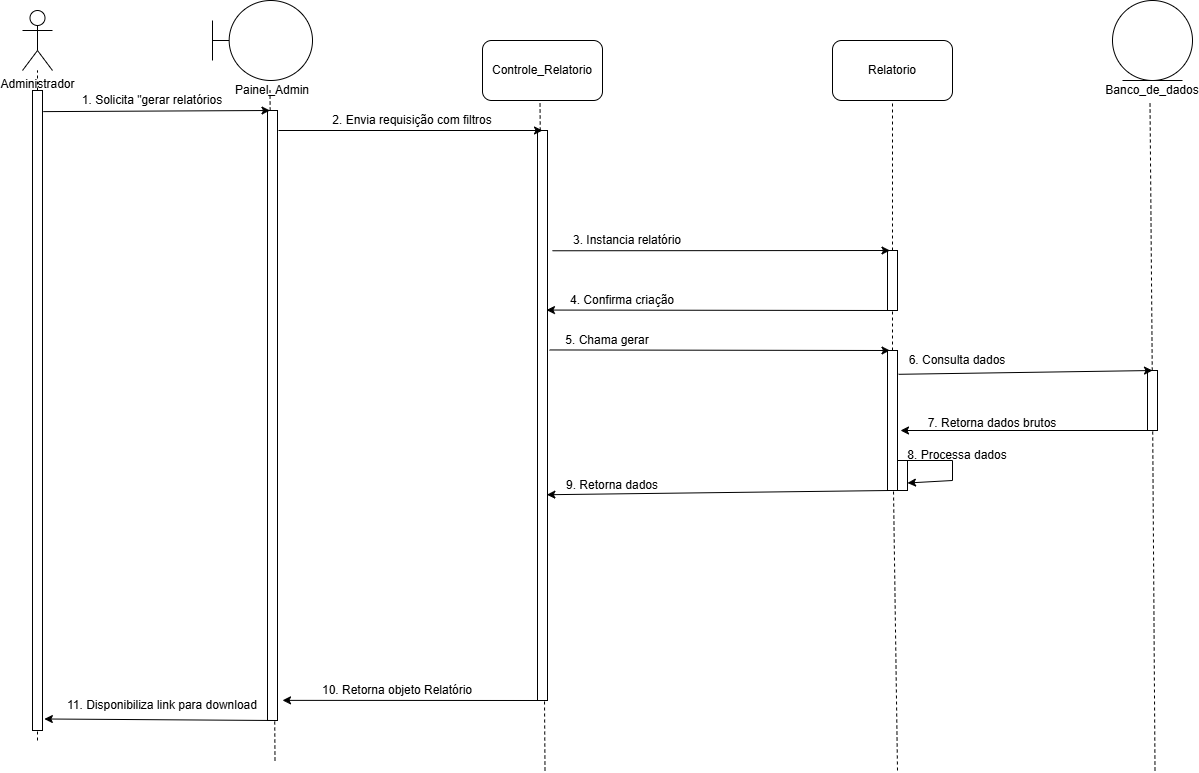

The diagram above was exported from draw.io. Its source (the exported page's mxGraphModel, read from the mxfile embedded in the PNG):
<mxGraphModel dx="1334" dy="864" grid="1" gridSize="10" guides="1" tooltips="1" connect="1" arrows="1" fold="1" page="1" pageScale="1" pageWidth="827" pageHeight="1169" math="0" shadow="0">
  <root>
    <mxCell id="0" />
    <mxCell id="1" parent="0" />
    <mxCell id="EEPmaZ_hX0zcvpT0dZrB-1" parent="1" style="shape=umlActor;verticalLabelPosition=bottom;verticalAlign=top;html=1;outlineConnect=0;" value="Administrador" vertex="1">
      <mxGeometry height="60" width="30" x="80" y="100" as="geometry" />
    </mxCell>
    <mxCell id="EEPmaZ_hX0zcvpT0dZrB-4" parent="1" style="shape=umlBoundary;whiteSpace=wrap;html=1;" value="" vertex="1">
      <mxGeometry height="80" width="100" x="270" y="90" as="geometry" />
    </mxCell>
    <mxCell id="EEPmaZ_hX0zcvpT0dZrB-5" parent="1" style="text;html=1;whiteSpace=wrap;strokeColor=none;fillColor=none;align=center;verticalAlign=middle;rounded=0;" value="Painel_Admin" vertex="1">
      <mxGeometry height="20" width="60" x="300" y="170" as="geometry" />
    </mxCell>
    <mxCell id="EEPmaZ_hX0zcvpT0dZrB-7" parent="1" style="rounded=1;whiteSpace=wrap;html=1;" value="Controle_Relatorio" vertex="1">
      <mxGeometry height="60" width="120" x="540" y="130" as="geometry" />
    </mxCell>
    <mxCell id="EEPmaZ_hX0zcvpT0dZrB-10" parent="1" style="rounded=1;whiteSpace=wrap;html=1;" value="Relatorio" vertex="1">
      <mxGeometry height="60" width="120" x="890" y="130" as="geometry" />
    </mxCell>
    <mxCell id="EEPmaZ_hX0zcvpT0dZrB-11" parent="1" style="ellipse;shape=umlEntity;whiteSpace=wrap;html=1;" value="" vertex="1">
      <mxGeometry height="80" width="80" x="1170" y="90" as="geometry" />
    </mxCell>
    <mxCell id="EEPmaZ_hX0zcvpT0dZrB-12" parent="1" style="text;html=1;whiteSpace=wrap;strokeColor=none;fillColor=none;align=center;verticalAlign=middle;rounded=0;" value="Banco_de_dados" vertex="1">
      <mxGeometry height="20" width="60" x="1180" y="170" as="geometry" />
    </mxCell>
    <mxCell id="EEPmaZ_hX0zcvpT0dZrB-13" edge="1" parent="1" source="EEPmaZ_hX0zcvpT0dZrB-20" style="endArrow=none;dashed=1;html=1;rounded=0;" target="EEPmaZ_hX0zcvpT0dZrB-1" value="">
      <mxGeometry height="50" relative="1" width="50" as="geometry">
        <mxPoint x="100" y="830" as="sourcePoint" />
        <mxPoint x="580" y="310" as="targetPoint" />
      </mxGeometry>
    </mxCell>
    <mxCell id="EEPmaZ_hX0zcvpT0dZrB-14" edge="1" parent="1" source="EEPmaZ_hX0zcvpT0dZrB-22" style="endArrow=none;dashed=1;html=1;rounded=0;" value="">
      <mxGeometry height="50" relative="1" width="50" as="geometry">
        <mxPoint x="332.5" y="850" as="sourcePoint" />
        <mxPoint x="327.5" y="180" as="targetPoint" />
      </mxGeometry>
    </mxCell>
    <mxCell id="EEPmaZ_hX0zcvpT0dZrB-15" edge="1" parent="1" source="EEPmaZ_hX0zcvpT0dZrB-29" style="endArrow=none;dashed=1;html=1;rounded=0;" value="">
      <mxGeometry height="50" relative="1" width="50" as="geometry">
        <mxPoint x="602.5" y="860" as="sourcePoint" />
        <mxPoint x="597.5" y="190" as="targetPoint" />
      </mxGeometry>
    </mxCell>
    <mxCell id="EEPmaZ_hX0zcvpT0dZrB-18" edge="1" parent="1" source="EEPmaZ_hX0zcvpT0dZrB-48" style="endArrow=none;dashed=1;html=1;rounded=0;" value="">
      <mxGeometry height="50" relative="1" width="50" as="geometry">
        <mxPoint x="955" y="860" as="sourcePoint" />
        <mxPoint x="950" y="190" as="targetPoint" />
      </mxGeometry>
    </mxCell>
    <mxCell id="EEPmaZ_hX0zcvpT0dZrB-19" edge="1" parent="1" source="EEPmaZ_hX0zcvpT0dZrB-62" style="endArrow=none;dashed=1;html=1;rounded=0;" value="">
      <mxGeometry height="50" relative="1" width="50" as="geometry">
        <mxPoint x="1212.5" y="860" as="sourcePoint" />
        <mxPoint x="1207.5" y="190" as="targetPoint" />
      </mxGeometry>
    </mxCell>
    <mxCell id="EEPmaZ_hX0zcvpT0dZrB-21" edge="1" parent="1" style="endArrow=none;dashed=1;html=1;rounded=0;" target="EEPmaZ_hX0zcvpT0dZrB-20" value="">
      <mxGeometry height="50" relative="1" width="50" as="geometry">
        <mxPoint x="95" y="830" as="sourcePoint" />
        <mxPoint x="95" y="160" as="targetPoint" />
      </mxGeometry>
    </mxCell>
    <mxCell id="EEPmaZ_hX0zcvpT0dZrB-20" parent="1" style="rounded=0;whiteSpace=wrap;html=1;" value="" vertex="1">
      <mxGeometry height="640" width="10" x="90" y="180" as="geometry" />
    </mxCell>
    <mxCell id="EEPmaZ_hX0zcvpT0dZrB-23" edge="1" parent="1" style="endArrow=none;dashed=1;html=1;rounded=0;" target="EEPmaZ_hX0zcvpT0dZrB-22" value="">
      <mxGeometry height="50" relative="1" width="50" as="geometry">
        <mxPoint x="332.5" y="850" as="sourcePoint" />
        <mxPoint x="327.5" y="180" as="targetPoint" />
      </mxGeometry>
    </mxCell>
    <mxCell id="EEPmaZ_hX0zcvpT0dZrB-22" parent="1" style="rounded=0;whiteSpace=wrap;html=1;" value="" vertex="1">
      <mxGeometry height="610" width="10" x="325" y="200" as="geometry" />
    </mxCell>
    <mxCell id="EEPmaZ_hX0zcvpT0dZrB-24" edge="1" parent="1" source="EEPmaZ_hX0zcvpT0dZrB-20" style="endArrow=classic;html=1;rounded=0;exitX=1.079;exitY=0.033;exitDx=0;exitDy=0;exitPerimeter=0;entryX=0.25;entryY=0;entryDx=0;entryDy=0;" target="EEPmaZ_hX0zcvpT0dZrB-22" value="">
      <mxGeometry height="50" relative="1" width="50" as="geometry">
        <mxPoint x="310" y="510" as="sourcePoint" />
        <mxPoint x="360" y="460" as="targetPoint" />
      </mxGeometry>
    </mxCell>
    <mxCell id="EEPmaZ_hX0zcvpT0dZrB-26" parent="1" style="text;html=1;whiteSpace=wrap;strokeColor=none;fillColor=none;align=center;verticalAlign=middle;rounded=0;" value="1. Solicita &quot;gerar relatórios" vertex="1">
      <mxGeometry height="20" width="160" x="130" y="180" as="geometry" />
    </mxCell>
    <mxCell id="EEPmaZ_hX0zcvpT0dZrB-27" edge="1" parent="1" source="EEPmaZ_hX0zcvpT0dZrB-22" style="endArrow=classic;html=1;rounded=0;exitX=0.75;exitY=1;exitDx=0;exitDy=0;entryX=1.184;entryY=0.982;entryDx=0;entryDy=0;entryPerimeter=0;" target="EEPmaZ_hX0zcvpT0dZrB-20" value="">
      <mxGeometry height="50" relative="1" width="50" as="geometry">
        <mxPoint x="300" y="590" as="sourcePoint" />
        <mxPoint x="350" y="540" as="targetPoint" />
      </mxGeometry>
    </mxCell>
    <mxCell id="EEPmaZ_hX0zcvpT0dZrB-28" parent="1" style="text;html=1;whiteSpace=wrap;strokeColor=none;fillColor=none;align=center;verticalAlign=middle;rounded=0;" value="11. Disponibiliza link para download" vertex="1">
      <mxGeometry height="30" width="200" x="120" y="780" as="geometry" />
    </mxCell>
    <mxCell id="EEPmaZ_hX0zcvpT0dZrB-30" edge="1" parent="1" style="endArrow=none;dashed=1;html=1;rounded=0;" target="EEPmaZ_hX0zcvpT0dZrB-29" value="">
      <mxGeometry height="50" relative="1" width="50" as="geometry">
        <mxPoint x="602.5" y="860" as="sourcePoint" />
        <mxPoint x="597.5" y="190" as="targetPoint" />
      </mxGeometry>
    </mxCell>
    <mxCell id="EEPmaZ_hX0zcvpT0dZrB-29" parent="1" style="rounded=0;whiteSpace=wrap;html=1;" value="" vertex="1">
      <mxGeometry height="570" width="10" x="595" y="220" as="geometry" />
    </mxCell>
    <mxCell id="EEPmaZ_hX0zcvpT0dZrB-33" edge="1" parent="1" style="endArrow=classic;html=1;rounded=0;entryX=0.5;entryY=0;entryDx=0;entryDy=0;" target="EEPmaZ_hX0zcvpT0dZrB-29" value="">
      <mxGeometry height="50" relative="1" width="50" as="geometry">
        <mxPoint x="336" y="220" as="sourcePoint" />
        <mxPoint x="450" y="260" as="targetPoint" />
      </mxGeometry>
    </mxCell>
    <mxCell id="EEPmaZ_hX0zcvpT0dZrB-35" parent="1" style="text;html=1;whiteSpace=wrap;strokeColor=none;fillColor=none;align=center;verticalAlign=middle;rounded=0;" value="2. Envia requisição com filtros" vertex="1">
      <mxGeometry height="20" width="200" x="370" y="200" as="geometry" />
    </mxCell>
    <mxCell id="EEPmaZ_hX0zcvpT0dZrB-36" edge="1" parent="1" source="EEPmaZ_hX0zcvpT0dZrB-29" style="endArrow=classic;html=1;rounded=0;exitX=0.25;exitY=1;exitDx=0;exitDy=0;entryX=1.5;entryY=0.967;entryDx=0;entryDy=0;entryPerimeter=0;" target="EEPmaZ_hX0zcvpT0dZrB-22" value="">
      <mxGeometry height="50" relative="1" width="50" as="geometry">
        <mxPoint x="540" y="610" as="sourcePoint" />
        <mxPoint x="590" y="560" as="targetPoint" />
      </mxGeometry>
    </mxCell>
    <mxCell id="EEPmaZ_hX0zcvpT0dZrB-37" parent="1" style="text;html=1;whiteSpace=wrap;strokeColor=none;fillColor=none;align=center;verticalAlign=middle;rounded=0;" value="10. Retorna objeto Relatório" vertex="1">
      <mxGeometry height="20" width="170" x="370" y="770" as="geometry" />
    </mxCell>
    <mxCell id="EEPmaZ_hX0zcvpT0dZrB-49" edge="1" parent="1" source="EEPmaZ_hX0zcvpT0dZrB-55" style="endArrow=none;dashed=1;html=1;rounded=0;" target="EEPmaZ_hX0zcvpT0dZrB-48" value="">
      <mxGeometry height="50" relative="1" width="50" as="geometry">
        <mxPoint x="955" y="860" as="sourcePoint" />
        <mxPoint x="950" y="190" as="targetPoint" />
      </mxGeometry>
    </mxCell>
    <mxCell id="EEPmaZ_hX0zcvpT0dZrB-48" parent="1" style="rounded=0;whiteSpace=wrap;html=1;" value="" vertex="1">
      <mxGeometry height="60" width="10" x="945" y="340" as="geometry" />
    </mxCell>
    <mxCell id="EEPmaZ_hX0zcvpT0dZrB-50" edge="1" parent="1" source="EEPmaZ_hX0zcvpT0dZrB-29" style="endArrow=classic;html=1;rounded=0;entryX=0.25;entryY=0;entryDx=0;entryDy=0;exitX=1.5;exitY=0.211;exitDx=0;exitDy=0;exitPerimeter=0;" target="EEPmaZ_hX0zcvpT0dZrB-48" value="">
      <mxGeometry height="50" relative="1" width="50" as="geometry">
        <mxPoint x="960" y="480" as="sourcePoint" />
        <mxPoint x="1010" y="430" as="targetPoint" />
      </mxGeometry>
    </mxCell>
    <mxCell id="EEPmaZ_hX0zcvpT0dZrB-51" parent="1" style="text;html=1;whiteSpace=wrap;strokeColor=none;fillColor=none;align=center;verticalAlign=middle;rounded=0;" value="3. Instancia relatório" vertex="1">
      <mxGeometry height="20" width="160" x="605" y="320" as="geometry" />
    </mxCell>
    <mxCell id="EEPmaZ_hX0zcvpT0dZrB-52" edge="1" parent="1" source="EEPmaZ_hX0zcvpT0dZrB-48" style="endArrow=classic;html=1;rounded=0;exitX=0.5;exitY=1;exitDx=0;exitDy=0;entryX=0.895;entryY=0.315;entryDx=0;entryDy=0;entryPerimeter=0;" target="EEPmaZ_hX0zcvpT0dZrB-29" value="">
      <mxGeometry height="50" relative="1" width="50" as="geometry">
        <mxPoint x="960" y="480" as="sourcePoint" />
        <mxPoint x="1010" y="430" as="targetPoint" />
      </mxGeometry>
    </mxCell>
    <mxCell id="EEPmaZ_hX0zcvpT0dZrB-53" parent="1" style="text;html=1;whiteSpace=wrap;strokeColor=none;fillColor=none;align=center;verticalAlign=middle;rounded=0;" value="4. Confirma criação" vertex="1">
      <mxGeometry height="20" width="120" x="620" y="380" as="geometry" />
    </mxCell>
    <mxCell id="EEPmaZ_hX0zcvpT0dZrB-54" edge="1" parent="1" source="EEPmaZ_hX0zcvpT0dZrB-29" style="endArrow=classic;html=1;rounded=0;exitX=1.211;exitY=0.385;exitDx=0;exitDy=0;exitPerimeter=0;entryX=0.25;entryY=0;entryDx=0;entryDy=0;" target="EEPmaZ_hX0zcvpT0dZrB-55" value="">
      <mxGeometry height="50" relative="1" width="50" as="geometry">
        <mxPoint x="960" y="460" as="sourcePoint" />
        <mxPoint x="1300" y="430" as="targetPoint" />
      </mxGeometry>
    </mxCell>
    <mxCell id="EEPmaZ_hX0zcvpT0dZrB-58" edge="1" parent="1" style="endArrow=none;dashed=1;html=1;rounded=0;" target="EEPmaZ_hX0zcvpT0dZrB-55" value="">
      <mxGeometry height="50" relative="1" width="50" as="geometry">
        <mxPoint x="955" y="860" as="sourcePoint" />
        <mxPoint x="950" y="400" as="targetPoint" />
      </mxGeometry>
    </mxCell>
    <mxCell id="EEPmaZ_hX0zcvpT0dZrB-55" parent="1" style="rounded=0;whiteSpace=wrap;html=1;" value="" vertex="1">
      <mxGeometry height="140" width="10" x="945" y="440" as="geometry" />
    </mxCell>
    <mxCell id="EEPmaZ_hX0zcvpT0dZrB-61" parent="1" style="text;html=1;whiteSpace=wrap;strokeColor=none;fillColor=none;align=center;verticalAlign=middle;rounded=0;" value="5. Chama gerar" vertex="1">
      <mxGeometry height="20" width="110" x="610" y="420" as="geometry" />
    </mxCell>
    <mxCell id="EEPmaZ_hX0zcvpT0dZrB-63" edge="1" parent="1" style="endArrow=none;dashed=1;html=1;rounded=0;" target="EEPmaZ_hX0zcvpT0dZrB-62" value="">
      <mxGeometry height="50" relative="1" width="50" as="geometry">
        <mxPoint x="1212.5" y="860" as="sourcePoint" />
        <mxPoint x="1207.5" y="190" as="targetPoint" />
      </mxGeometry>
    </mxCell>
    <mxCell id="EEPmaZ_hX0zcvpT0dZrB-62" parent="1" style="rounded=0;whiteSpace=wrap;html=1;" value="" vertex="1">
      <mxGeometry height="60" width="10" x="1205" y="460" as="geometry" />
    </mxCell>
    <mxCell id="EEPmaZ_hX0zcvpT0dZrB-64" edge="1" parent="1" source="EEPmaZ_hX0zcvpT0dZrB-55" style="endArrow=classic;html=1;rounded=0;entryX=0.5;entryY=0;entryDx=0;entryDy=0;exitX=1.105;exitY=0.17;exitDx=0;exitDy=0;exitPerimeter=0;" target="EEPmaZ_hX0zcvpT0dZrB-62" value="">
      <mxGeometry height="50" relative="1" width="50" as="geometry">
        <mxPoint x="910" y="510" as="sourcePoint" />
        <mxPoint x="960" y="460" as="targetPoint" />
      </mxGeometry>
    </mxCell>
    <mxCell id="EEPmaZ_hX0zcvpT0dZrB-65" parent="1" style="text;html=1;whiteSpace=wrap;strokeColor=none;fillColor=none;align=center;verticalAlign=middle;rounded=0;" value="6. Consulta dados" vertex="1">
      <mxGeometry height="20" width="120" x="955" y="440" as="geometry" />
    </mxCell>
    <mxCell id="EEPmaZ_hX0zcvpT0dZrB-66" edge="1" parent="1" source="EEPmaZ_hX0zcvpT0dZrB-62" style="endArrow=classic;html=1;rounded=0;exitX=0;exitY=1;exitDx=0;exitDy=0;" value="">
      <mxGeometry height="50" relative="1" width="50" as="geometry">
        <mxPoint x="1060" y="500" as="sourcePoint" />
        <mxPoint x="958" y="520" as="targetPoint" />
      </mxGeometry>
    </mxCell>
    <mxCell id="EEPmaZ_hX0zcvpT0dZrB-67" parent="1" style="text;html=1;whiteSpace=wrap;strokeColor=none;fillColor=none;align=center;verticalAlign=middle;rounded=0;" value="7. Retorna dados brutos" vertex="1">
      <mxGeometry height="15" width="140" x="980" y="505" as="geometry" />
    </mxCell>
    <mxCell id="EEPmaZ_hX0zcvpT0dZrB-69" parent="1" style="rounded=0;whiteSpace=wrap;html=1;" value="" vertex="1">
      <mxGeometry height="30" width="10" x="955" y="550" as="geometry" />
    </mxCell>
    <mxCell id="EEPmaZ_hX0zcvpT0dZrB-70" edge="1" parent="1" source="EEPmaZ_hX0zcvpT0dZrB-69" style="endArrow=classic;html=1;rounded=0;exitX=0.25;exitY=0;exitDx=0;exitDy=0;entryX=1;entryY=0.75;entryDx=0;entryDy=0;" target="EEPmaZ_hX0zcvpT0dZrB-69" value="">
      <mxGeometry height="50" relative="1" width="50" as="geometry">
        <Array as="points">
          <mxPoint x="1010" y="550" />
          <mxPoint x="1010" y="570" />
        </Array>
        <mxPoint x="1060" y="480" as="sourcePoint" />
        <mxPoint x="1010" y="590" as="targetPoint" />
      </mxGeometry>
    </mxCell>
    <mxCell id="EEPmaZ_hX0zcvpT0dZrB-71" parent="1" style="text;html=1;whiteSpace=wrap;strokeColor=none;fillColor=none;align=center;verticalAlign=middle;rounded=0;" value="8. Processa dados" vertex="1">
      <mxGeometry height="10" width="120" x="955" y="540" as="geometry" />
    </mxCell>
    <mxCell id="EEPmaZ_hX0zcvpT0dZrB-72" edge="1" parent="1" source="EEPmaZ_hX0zcvpT0dZrB-55" style="endArrow=classic;html=1;rounded=0;exitX=0.25;exitY=1;exitDx=0;exitDy=0;entryX=0.938;entryY=0.639;entryDx=0;entryDy=0;entryPerimeter=0;" target="EEPmaZ_hX0zcvpT0dZrB-29" value="">
      <mxGeometry height="50" relative="1" width="50" as="geometry">
        <mxPoint x="800" y="500" as="sourcePoint" />
        <mxPoint x="850" y="450" as="targetPoint" />
      </mxGeometry>
    </mxCell>
    <mxCell id="EEPmaZ_hX0zcvpT0dZrB-73" parent="1" style="text;html=1;whiteSpace=wrap;strokeColor=none;fillColor=none;align=center;verticalAlign=middle;rounded=0;" value="9. Retorna dados" vertex="1">
      <mxGeometry height="20" width="130" x="605" y="565" as="geometry" />
    </mxCell>
  </root>
</mxGraphModel>